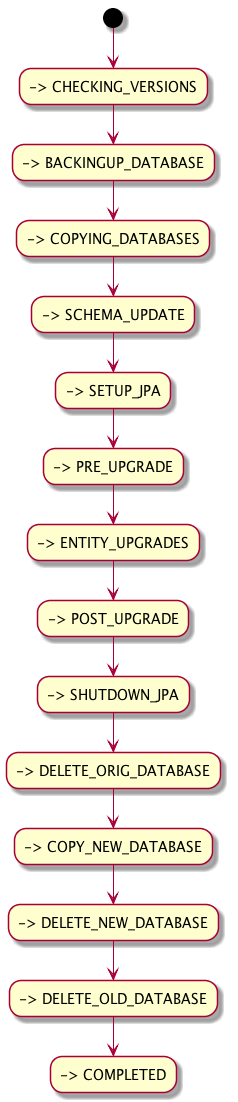

The diagram above was rendered by PlantUML. Its source (embedded in the PNG):
@startuml
START 
--> CHECKING_VERSIONS
--> BACKINGUP_DATABASE
--> COPYING_DATABASES
--> SCHEMA_UPDATE
--> SETUP_JPA
--> PRE_UPGRADE
--> ENTITY_UPGRADES
--> POST_UPGRADE
--> SHUTDOWN_JPA
--> DELETE_ORIG_DATABASE
--> COPY_NEW_DATABASE
--> DELETE_NEW_DATABASE
--> DELETE_OLD_DATABASE
--> COMPLETED
@enduml